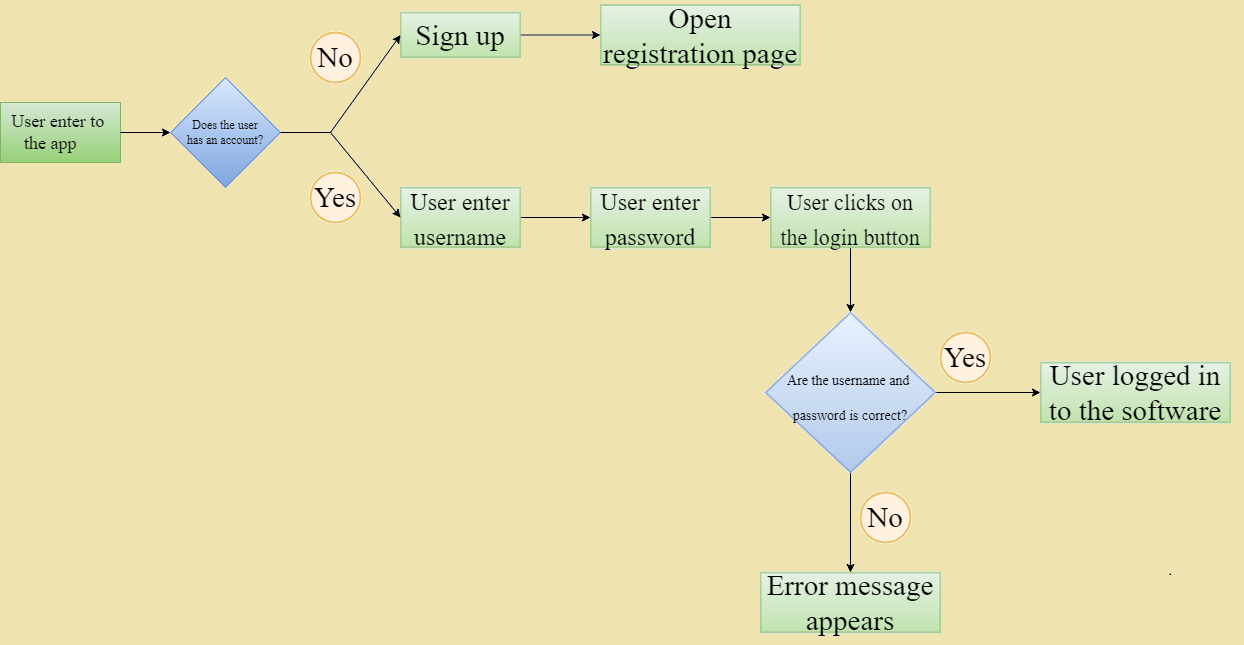

The diagram above was exported from draw.io. Its source (the exported page's mxGraphModel, read from the mxfile embedded in the PNG):
<mxGraphModel dx="1308" dy="1837" grid="1" gridSize="10" guides="1" tooltips="1" connect="1" arrows="1" fold="1" page="1" pageScale="1" pageWidth="827" pageHeight="1169" math="0" shadow="0">
  <root>
    <mxCell id="0" />
    <mxCell id="1" parent="0" />
    <mxCell id="0t50B3qjyZQXqTqh7MM3-1" value="&lt;font style=&quot;font-size: 18px&quot;&gt;User enter to&amp;nbsp;&lt;br&gt;the app&lt;span style=&quot;white-space: pre&quot;&gt;&#09;&lt;/span&gt;&lt;/font&gt;" style="rounded=0;whiteSpace=wrap;html=1;fontFamily=Times New Roman;align=center;fillColor=#d5e8d4;gradientColor=#97d077;strokeColor=#82b366;" parent="1" vertex="1">
      <mxGeometry x="30" y="-1030" width="120" height="60" as="geometry" />
    </mxCell>
    <mxCell id="0t50B3qjyZQXqTqh7MM3-2" value="" style="endArrow=classic;html=1;rounded=0;" parent="1" edge="1">
      <mxGeometry width="50" height="50" relative="1" as="geometry">
        <mxPoint x="150" y="-1000" as="sourcePoint" />
        <mxPoint x="200" y="-1000" as="targetPoint" />
      </mxGeometry>
    </mxCell>
    <mxCell id="0t50B3qjyZQXqTqh7MM3-12" value="Does the user&lt;br&gt;has an account?" style="rhombus;whiteSpace=wrap;html=1;fontFamily=Times New Roman;fillColor=#dae8fc;gradientColor=#7ea6e0;strokeColor=#6c8ebf;" parent="1" vertex="1">
      <mxGeometry x="200" y="-1055" width="110" height="110" as="geometry" />
    </mxCell>
    <mxCell id="YcLVXHnMr1mfm5ANO7eU-2" value="" style="endArrow=none;html=1;rounded=0;fontFamily=Times New Roman;fontSize=29;fontColor=default;exitX=1;exitY=0.5;exitDx=0;exitDy=0;" edge="1" parent="1" source="0t50B3qjyZQXqTqh7MM3-12">
      <mxGeometry width="50" height="50" relative="1" as="geometry">
        <mxPoint x="300" y="-940" as="sourcePoint" />
        <mxPoint x="360" y="-1000" as="targetPoint" />
      </mxGeometry>
    </mxCell>
    <mxCell id="YcLVXHnMr1mfm5ANO7eU-12" value="" style="edgeStyle=orthogonalEdgeStyle;rounded=0;orthogonalLoop=1;jettySize=auto;html=1;fontFamily=Times New Roman;fontSize=24;fontColor=default;" edge="1" parent="1" source="YcLVXHnMr1mfm5ANO7eU-4" target="YcLVXHnMr1mfm5ANO7eU-11">
      <mxGeometry relative="1" as="geometry" />
    </mxCell>
    <mxCell id="YcLVXHnMr1mfm5ANO7eU-4" value="&lt;div&gt;&lt;span&gt;&lt;font style=&quot;font-size: 24px&quot;&gt;User enter username&lt;/font&gt;&lt;/span&gt;&lt;/div&gt;" style="rounded=0;whiteSpace=wrap;html=1;shadow=0;labelBackgroundColor=none;labelBorderColor=none;fontFamily=Times New Roman;fontSize=29;strokeWidth=2;fillColor=#d5e8d4;gradientColor=#97d077;opacity=60;align=center;strokeColor=#82b366;" vertex="1" parent="1">
      <mxGeometry x="430" y="-945" width="120" height="60" as="geometry" />
    </mxCell>
    <mxCell id="YcLVXHnMr1mfm5ANO7eU-31" value="" style="edgeStyle=orthogonalEdgeStyle;rounded=0;orthogonalLoop=1;jettySize=auto;html=1;fontFamily=Times New Roman;fontSize=29;fontColor=default;" edge="1" parent="1" source="YcLVXHnMr1mfm5ANO7eU-5" target="YcLVXHnMr1mfm5ANO7eU-30">
      <mxGeometry relative="1" as="geometry" />
    </mxCell>
    <mxCell id="YcLVXHnMr1mfm5ANO7eU-5" value="Sign up" style="rounded=0;whiteSpace=wrap;html=1;shadow=0;labelBackgroundColor=none;labelBorderColor=none;fontFamily=Times New Roman;fontSize=29;strokeWidth=2;fillColor=#d5e8d4;gradientColor=#97d077;opacity=60;strokeColor=#82b366;" vertex="1" parent="1">
      <mxGeometry x="430" y="-1120" width="120" height="45" as="geometry" />
    </mxCell>
    <mxCell id="YcLVXHnMr1mfm5ANO7eU-7" value="" style="endArrow=classic;html=1;rounded=0;fontFamily=Times New Roman;fontSize=29;fontColor=default;entryX=0;entryY=0.5;entryDx=0;entryDy=0;" edge="1" parent="1" target="YcLVXHnMr1mfm5ANO7eU-4">
      <mxGeometry width="50" height="50" relative="1" as="geometry">
        <mxPoint x="360" y="-1000" as="sourcePoint" />
        <mxPoint x="350" y="-990" as="targetPoint" />
      </mxGeometry>
    </mxCell>
    <mxCell id="YcLVXHnMr1mfm5ANO7eU-8" value="" style="endArrow=classic;html=1;rounded=0;fontFamily=Times New Roman;fontSize=29;fontColor=default;entryX=0;entryY=0.5;entryDx=0;entryDy=0;" edge="1" parent="1" target="YcLVXHnMr1mfm5ANO7eU-5">
      <mxGeometry width="50" height="50" relative="1" as="geometry">
        <mxPoint x="360" y="-1000" as="sourcePoint" />
        <mxPoint x="350" y="-990" as="targetPoint" />
      </mxGeometry>
    </mxCell>
    <mxCell id="YcLVXHnMr1mfm5ANO7eU-14" value="" style="edgeStyle=orthogonalEdgeStyle;rounded=0;orthogonalLoop=1;jettySize=auto;html=1;fontFamily=Times New Roman;fontSize=18;fontColor=default;" edge="1" parent="1" source="YcLVXHnMr1mfm5ANO7eU-11" target="YcLVXHnMr1mfm5ANO7eU-13">
      <mxGeometry relative="1" as="geometry" />
    </mxCell>
    <mxCell id="YcLVXHnMr1mfm5ANO7eU-11" value="&lt;font style=&quot;font-size: 24px&quot;&gt;User enter password&lt;/font&gt;" style="whiteSpace=wrap;html=1;rounded=0;shadow=0;fontFamily=Times New Roman;fontSize=29;strokeWidth=2;opacity=60;fillColor=#d5e8d4;gradientColor=#97d077;strokeColor=#82b366;" vertex="1" parent="1">
      <mxGeometry x="620" y="-945" width="120" height="60" as="geometry" />
    </mxCell>
    <mxCell id="YcLVXHnMr1mfm5ANO7eU-16" value="" style="edgeStyle=orthogonalEdgeStyle;rounded=0;orthogonalLoop=1;jettySize=auto;html=1;fontFamily=Times New Roman;fontSize=22;fontColor=default;" edge="1" parent="1" source="YcLVXHnMr1mfm5ANO7eU-13" target="YcLVXHnMr1mfm5ANO7eU-15">
      <mxGeometry relative="1" as="geometry" />
    </mxCell>
    <mxCell id="YcLVXHnMr1mfm5ANO7eU-13" value="&lt;font style=&quot;font-size: 22px&quot;&gt;User clicks on the login button&lt;/font&gt;" style="whiteSpace=wrap;html=1;rounded=0;shadow=0;fontFamily=Times New Roman;fontSize=29;strokeWidth=2;opacity=60;fillColor=#d5e8d4;gradientColor=#97d077;strokeColor=#82b366;" vertex="1" parent="1">
      <mxGeometry x="800" y="-945" width="160" height="60" as="geometry" />
    </mxCell>
    <mxCell id="YcLVXHnMr1mfm5ANO7eU-18" value="" style="edgeStyle=orthogonalEdgeStyle;rounded=0;orthogonalLoop=1;jettySize=auto;html=1;fontFamily=Times New Roman;fontSize=14;fontColor=default;" edge="1" parent="1" source="YcLVXHnMr1mfm5ANO7eU-15" target="YcLVXHnMr1mfm5ANO7eU-17">
      <mxGeometry relative="1" as="geometry" />
    </mxCell>
    <mxCell id="YcLVXHnMr1mfm5ANO7eU-22" value="" style="edgeStyle=orthogonalEdgeStyle;rounded=0;orthogonalLoop=1;jettySize=auto;html=1;fontFamily=Times New Roman;fontSize=29;fontColor=default;" edge="1" parent="1" source="YcLVXHnMr1mfm5ANO7eU-15" target="YcLVXHnMr1mfm5ANO7eU-21">
      <mxGeometry relative="1" as="geometry" />
    </mxCell>
    <mxCell id="YcLVXHnMr1mfm5ANO7eU-15" value="&lt;font style=&quot;font-size: 14px&quot;&gt;Are the username and &lt;br&gt;password&amp;nbsp;is correct?&lt;br&gt;&lt;/font&gt;" style="rhombus;whiteSpace=wrap;html=1;rounded=0;shadow=0;fontFamily=Times New Roman;fontSize=29;strokeWidth=2;opacity=60;fillColor=#dae8fc;gradientColor=#7ea6e0;strokeColor=#6c8ebf;" vertex="1" parent="1">
      <mxGeometry x="795" y="-820" width="170" height="160" as="geometry" />
    </mxCell>
    <mxCell id="YcLVXHnMr1mfm5ANO7eU-17" value="User logged in to the software" style="whiteSpace=wrap;html=1;rounded=0;shadow=0;fontFamily=Times New Roman;fontSize=29;strokeWidth=2;opacity=60;fillColor=#d5e8d4;gradientColor=#97d077;strokeColor=#82b366;" vertex="1" parent="1">
      <mxGeometry x="1070" y="-770" width="190" height="60" as="geometry" />
    </mxCell>
    <mxCell id="YcLVXHnMr1mfm5ANO7eU-21" value="Error message appears" style="whiteSpace=wrap;html=1;rounded=0;shadow=0;fontFamily=Times New Roman;fontSize=29;strokeWidth=2;opacity=60;fillColor=#d5e8d4;gradientColor=#97d077;strokeColor=#82b366;" vertex="1" parent="1">
      <mxGeometry x="790" y="-560" width="180" height="60" as="geometry" />
    </mxCell>
    <mxCell id="YcLVXHnMr1mfm5ANO7eU-26" value="No" style="ellipse;whiteSpace=wrap;html=1;aspect=fixed;shadow=0;labelBackgroundColor=none;labelBorderColor=none;fontFamily=Times New Roman;fontSize=29;strokeWidth=2;fillColor=#ffe6cc;opacity=60;strokeColor=#d79b00;" vertex="1" parent="1">
      <mxGeometry x="340" y="-1100" width="50" height="50" as="geometry" />
    </mxCell>
    <mxCell id="YcLVXHnMr1mfm5ANO7eU-27" value="No" style="ellipse;whiteSpace=wrap;html=1;aspect=fixed;shadow=0;labelBackgroundColor=none;labelBorderColor=none;fontFamily=Times New Roman;fontSize=29;strokeWidth=2;fillColor=#ffe6cc;opacity=60;strokeColor=#d79b00;" vertex="1" parent="1">
      <mxGeometry x="890" y="-640" width="50" height="50" as="geometry" />
    </mxCell>
    <mxCell id="YcLVXHnMr1mfm5ANO7eU-28" value="Yes" style="ellipse;whiteSpace=wrap;html=1;aspect=fixed;shadow=0;labelBackgroundColor=none;labelBorderColor=none;fontFamily=Times New Roman;fontSize=29;strokeWidth=2;fillColor=#ffe6cc;opacity=60;strokeColor=#d79b00;" vertex="1" parent="1">
      <mxGeometry x="970" y="-800" width="50" height="50" as="geometry" />
    </mxCell>
    <mxCell id="YcLVXHnMr1mfm5ANO7eU-29" value="Yes" style="ellipse;whiteSpace=wrap;html=1;aspect=fixed;shadow=0;labelBackgroundColor=none;labelBorderColor=none;fontFamily=Times New Roman;fontSize=29;strokeWidth=2;fillColor=#ffe6cc;opacity=60;strokeColor=#d79b00;" vertex="1" parent="1">
      <mxGeometry x="340" y="-960" width="50" height="50" as="geometry" />
    </mxCell>
    <mxCell id="YcLVXHnMr1mfm5ANO7eU-30" value="Open registration page" style="whiteSpace=wrap;html=1;rounded=0;shadow=0;fontFamily=Times New Roman;fontSize=29;strokeColor=#82b366;strokeWidth=2;fillColor=#d5e8d4;gradientColor=#97d077;opacity=60;" vertex="1" parent="1">
      <mxGeometry x="630" y="-1127.5" width="200" height="60" as="geometry" />
    </mxCell>
  </root>
</mxGraphModel>